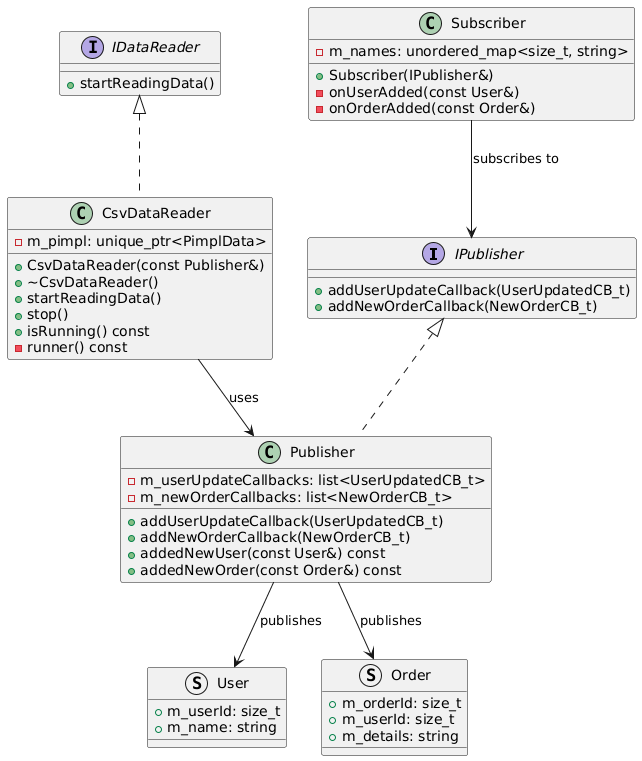

The diagram above was rendered by PlantUML. Its source (embedded in the PNG):
@startuml
interface IPublisher {
    +addUserUpdateCallback(UserUpdatedCB_t)
    +addNewOrderCallback(NewOrderCB_t)
}

interface IDataReader {
    +startReadingData()
}

class Publisher {
    -m_userUpdateCallbacks: list<UserUpdatedCB_t>
    -m_newOrderCallbacks: list<NewOrderCB_t>
    +addUserUpdateCallback(UserUpdatedCB_t)
    +addNewOrderCallback(NewOrderCB_t)
    +addedNewUser(const User&) const
    +addedNewOrder(const Order&) const
}

class CsvDataReader {
    -m_pimpl: unique_ptr<PimplData>
    +CsvDataReader(const Publisher&)
    +~CsvDataReader()
    +startReadingData()
    +stop()
    +isRunning() const
    -runner() const
}

class Subscriber {
    -m_names: unordered_map<size_t, string>
    +Subscriber(IPublisher&)
    -onUserAdded(const User&)
    -onOrderAdded(const Order&)
}

struct User {
    +m_userId: size_t
    +m_name: string
}

struct Order {
    +m_orderId: size_t
    +m_userId: size_t
    +m_details: string
}

IPublisher <|.. Publisher
IDataReader <|.. CsvDataReader
Publisher --> User : publishes
Publisher --> Order : publishes
Subscriber --> IPublisher : subscribes to
CsvDataReader --> Publisher : uses
@enduml